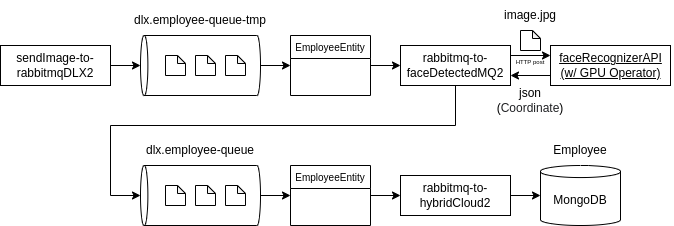

The diagram above was exported from draw.io. Its source (the exported page's mxGraphModel, read from the mxfile embedded in the PNG):
<mxGraphModel dx="1640" dy="922" grid="1" gridSize="10" guides="1" tooltips="1" connect="1" arrows="1" fold="1" page="1" pageScale="1" pageWidth="850" pageHeight="1100" math="0" shadow="0" extFonts="Permanent Marker^https://fonts.googleapis.com/css?family=Permanent+Marker">
  <root>
    <mxCell id="0" />
    <mxCell id="1" parent="0" />
    <mxCell id="NL7f1OS2Pc4bBC0GKJp5-7" style="edgeStyle=orthogonalEdgeStyle;rounded=0;orthogonalLoop=1;jettySize=auto;html=1;exitX=0;exitY=0.75;exitDx=0;exitDy=0;entryX=1;entryY=0.75;entryDx=0;entryDy=0;" parent="1" source="NL7f1OS2Pc4bBC0GKJp5-4" target="C2kHwnKx9TWG-dQDNKI_-15" edge="1">
      <mxGeometry relative="1" as="geometry" />
    </mxCell>
    <mxCell id="NL7f1OS2Pc4bBC0GKJp5-4" value="" style="rounded=0;whiteSpace=wrap;html=1;" parent="1" vertex="1">
      <mxGeometry x="590" y="170" width="120" height="40" as="geometry" />
    </mxCell>
    <mxCell id="C2kHwnKx9TWG-dQDNKI_-4" style="edgeStyle=orthogonalEdgeStyle;rounded=0;orthogonalLoop=1;jettySize=auto;html=1;exitX=1;exitY=0.5;exitDx=0;exitDy=0;entryX=0.5;entryY=0;entryDx=0;entryDy=0;entryPerimeter=0;" parent="1" source="C2kHwnKx9TWG-dQDNKI_-3" target="C2kHwnKx9TWG-dQDNKI_-1" edge="1">
      <mxGeometry relative="1" as="geometry" />
    </mxCell>
    <mxCell id="C2kHwnKx9TWG-dQDNKI_-3" value="" style="rounded=0;whiteSpace=wrap;html=1;" parent="1" vertex="1">
      <mxGeometry x="40" y="170" width="110" height="40" as="geometry" />
    </mxCell>
    <mxCell id="C2kHwnKx9TWG-dQDNKI_-12" style="edgeStyle=orthogonalEdgeStyle;rounded=0;orthogonalLoop=1;jettySize=auto;html=1;exitX=0.5;exitY=1;exitDx=0;exitDy=0;exitPerimeter=0;entryX=0;entryY=0.5;entryDx=0;entryDy=0;fontSize=10;" parent="1" source="C2kHwnKx9TWG-dQDNKI_-1" target="C2kHwnKx9TWG-dQDNKI_-11" edge="1">
      <mxGeometry relative="1" as="geometry" />
    </mxCell>
    <mxCell id="C2kHwnKx9TWG-dQDNKI_-1" value="" style="shape=cylinder3;whiteSpace=wrap;html=1;boundedLbl=1;backgroundOutline=1;size=3.6869659423828125;rotation=-90;" parent="1" vertex="1">
      <mxGeometry x="210" y="130" width="60" height="120" as="geometry" />
    </mxCell>
    <mxCell id="C2kHwnKx9TWG-dQDNKI_-2" value="&lt;a class=&quot;js-navigation-open Link--primary&quot; title=&quot;sendImage-to-rabbitmqDLX2&quot; href=&quot;https://github.com/developer-onizuka/rabbitMQ_KEDA_Csharp2/tree/main/sendImage-to-rabbitmqDLX2&quot; style=&quot;box-sizing: border-box ; background-color: rgb(255 , 255 , 255) ; transition: 80ms cubic-bezier(0.33 , 1 , 0.68 , 1) 0s , 0s ease 0s , 0s ease 0s , 0s ease 0s ; font-family: , &amp;#34;blinkmacsystemfont&amp;#34; , &amp;#34;segoe ui&amp;#34; , &amp;#34;helvetica&amp;#34; , &amp;#34;arial&amp;#34; , sans-serif , &amp;#34;apple color emoji&amp;#34; , &amp;#34;segoe ui emoji&amp;#34;&quot;&gt;&lt;font color=&quot;#000000&quot;&gt;sendImage-to-rabbitmqDLX2&lt;/font&gt;&lt;/a&gt;" style="text;html=1;strokeColor=none;fillColor=none;align=center;verticalAlign=middle;whiteSpace=wrap;rounded=0;" parent="1" vertex="1">
      <mxGeometry x="45" y="175" width="100" height="30" as="geometry" />
    </mxCell>
    <mxCell id="C2kHwnKx9TWG-dQDNKI_-5" value="" style="shape=note;whiteSpace=wrap;html=1;backgroundOutline=1;darkOpacity=0.05;size=8;" parent="1" vertex="1">
      <mxGeometry x="205" y="180" width="20" height="20" as="geometry" />
    </mxCell>
    <mxCell id="C2kHwnKx9TWG-dQDNKI_-8" value="" style="shape=note;whiteSpace=wrap;html=1;backgroundOutline=1;darkOpacity=0.05;size=8;" parent="1" vertex="1">
      <mxGeometry x="235" y="180" width="20" height="20" as="geometry" />
    </mxCell>
    <mxCell id="C2kHwnKx9TWG-dQDNKI_-9" value="" style="shape=note;whiteSpace=wrap;html=1;backgroundOutline=1;darkOpacity=0.05;size=8;" parent="1" vertex="1">
      <mxGeometry x="265" y="180" width="20" height="20" as="geometry" />
    </mxCell>
    <mxCell id="C2kHwnKx9TWG-dQDNKI_-20" style="edgeStyle=orthogonalEdgeStyle;rounded=0;orthogonalLoop=1;jettySize=auto;html=1;exitX=1;exitY=0.5;exitDx=0;exitDy=0;fontSize=12;fontColor=#000000;" parent="1" source="C2kHwnKx9TWG-dQDNKI_-11" edge="1">
      <mxGeometry relative="1" as="geometry">
        <mxPoint x="440" y="190" as="targetPoint" />
      </mxGeometry>
    </mxCell>
    <mxCell id="C2kHwnKx9TWG-dQDNKI_-11" value="EmployeeEntity" style="swimlane;fontStyle=0;fontSize=10;" parent="1" vertex="1">
      <mxGeometry x="330" y="160" width="80" height="60" as="geometry">
        <mxRectangle x="390" y="170" width="120" height="23" as="alternateBounds" />
      </mxGeometry>
    </mxCell>
    <mxCell id="C2kHwnKx9TWG-dQDNKI_-34" style="edgeStyle=orthogonalEdgeStyle;rounded=0;orthogonalLoop=1;jettySize=auto;html=1;exitX=1;exitY=0.5;exitDx=0;exitDy=0;fontSize=12;fontColor=#000000;entryX=0.5;entryY=0;entryDx=0;entryDy=0;entryPerimeter=0;" parent="1" source="C2kHwnKx9TWG-dQDNKI_-15" target="C2kHwnKx9TWG-dQDNKI_-30" edge="1">
      <mxGeometry relative="1" as="geometry">
        <mxPoint x="290" y="320" as="targetPoint" />
        <Array as="points">
          <mxPoint x="495" y="190" />
          <mxPoint x="495" y="250" />
          <mxPoint x="150" y="250" />
          <mxPoint x="150" y="320" />
        </Array>
      </mxGeometry>
    </mxCell>
    <mxCell id="NL7f1OS2Pc4bBC0GKJp5-5" style="edgeStyle=orthogonalEdgeStyle;rounded=0;orthogonalLoop=1;jettySize=auto;html=1;exitX=1;exitY=0.25;exitDx=0;exitDy=0;entryX=0;entryY=0.25;entryDx=0;entryDy=0;" parent="1" source="C2kHwnKx9TWG-dQDNKI_-15" target="NL7f1OS2Pc4bBC0GKJp5-4" edge="1">
      <mxGeometry relative="1" as="geometry" />
    </mxCell>
    <mxCell id="C2kHwnKx9TWG-dQDNKI_-15" value="" style="rounded=0;whiteSpace=wrap;html=1;" parent="1" vertex="1">
      <mxGeometry x="440" y="170" width="110" height="40" as="geometry" />
    </mxCell>
    <mxCell id="C2kHwnKx9TWG-dQDNKI_-16" value="&lt;a class=&quot;js-navigation-open Link--primary&quot; title=&quot;rabbitmq-to-faceDetectedMQ&quot; href=&quot;https://github.com/developer-onizuka/rabbitMQ_KEDA_Csharp2/tree/main/rabbitmq-to-faceDetectedMQ&quot; style=&quot;box-sizing: border-box ; background-color: rgb(255 , 255 , 255) ; transition: 80ms cubic-bezier(0.33 , 1 , 0.68 , 1) 0s , 0s ease 0s , 0s ease 0s , 0s ease 0s ; font-family: , &amp;quot;blinkmacsystemfont&amp;quot; , &amp;quot;segoe ui&amp;quot; , &amp;quot;helvetica&amp;quot; , &amp;quot;arial&amp;quot; , sans-serif , &amp;quot;apple color emoji&amp;quot; , &amp;quot;segoe ui emoji&amp;quot;&quot;&gt;&lt;font color=&quot;#000000&quot; style=&quot;font-size: 12px&quot;&gt;rabbitmq-to-faceDetectedMQ&lt;/font&gt;&lt;/a&gt;2" style="text;html=1;strokeColor=none;fillColor=none;align=center;verticalAlign=middle;whiteSpace=wrap;rounded=0;" parent="1" vertex="1">
      <mxGeometry x="445" y="175" width="100" height="30" as="geometry" />
    </mxCell>
    <mxCell id="C2kHwnKx9TWG-dQDNKI_-19" value="dlx.employee-queue-tmp" style="text;html=1;strokeColor=none;fillColor=none;align=center;verticalAlign=middle;whiteSpace=wrap;rounded=0;fontSize=12;fontColor=#000000;" parent="1" vertex="1">
      <mxGeometry x="160" y="130" width="160" height="30" as="geometry" />
    </mxCell>
    <mxCell id="C2kHwnKx9TWG-dQDNKI_-40" style="edgeStyle=orthogonalEdgeStyle;rounded=0;orthogonalLoop=1;jettySize=auto;html=1;exitX=0.5;exitY=1;exitDx=0;exitDy=0;exitPerimeter=0;entryX=0;entryY=0.5;entryDx=0;entryDy=0;fontSize=12;fontColor=#000000;" parent="1" target="C2kHwnKx9TWG-dQDNKI_-38" edge="1">
      <mxGeometry relative="1" as="geometry">
        <mxPoint x="410" y="320" as="sourcePoint" />
      </mxGeometry>
    </mxCell>
    <mxCell id="7e2twPVxO9YFiDqF_idK-2" style="edgeStyle=orthogonalEdgeStyle;rounded=0;orthogonalLoop=1;jettySize=auto;html=1;exitX=0.5;exitY=1;exitDx=0;exitDy=0;exitPerimeter=0;entryX=0;entryY=0.5;entryDx=0;entryDy=0;" parent="1" source="C2kHwnKx9TWG-dQDNKI_-30" target="7e2twPVxO9YFiDqF_idK-1" edge="1">
      <mxGeometry relative="1" as="geometry" />
    </mxCell>
    <mxCell id="C2kHwnKx9TWG-dQDNKI_-30" value="" style="shape=cylinder3;whiteSpace=wrap;html=1;boundedLbl=1;backgroundOutline=1;size=3.6869659423828125;rotation=-90;" parent="1" vertex="1">
      <mxGeometry x="210" y="260" width="60" height="120" as="geometry" />
    </mxCell>
    <mxCell id="C2kHwnKx9TWG-dQDNKI_-31" value="" style="shape=note;whiteSpace=wrap;html=1;backgroundOutline=1;darkOpacity=0.05;size=8;" parent="1" vertex="1">
      <mxGeometry x="205" y="310" width="20" height="20" as="geometry" />
    </mxCell>
    <mxCell id="C2kHwnKx9TWG-dQDNKI_-32" value="" style="shape=note;whiteSpace=wrap;html=1;backgroundOutline=1;darkOpacity=0.05;size=8;" parent="1" vertex="1">
      <mxGeometry x="235" y="310" width="20" height="20" as="geometry" />
    </mxCell>
    <mxCell id="C2kHwnKx9TWG-dQDNKI_-33" value="" style="shape=note;whiteSpace=wrap;html=1;backgroundOutline=1;darkOpacity=0.05;size=8;" parent="1" vertex="1">
      <mxGeometry x="265" y="310" width="20" height="20" as="geometry" />
    </mxCell>
    <mxCell id="C2kHwnKx9TWG-dQDNKI_-37" value="dlx.employee-queue" style="text;html=1;strokeColor=none;fillColor=none;align=center;verticalAlign=middle;whiteSpace=wrap;rounded=0;fontSize=12;fontColor=#000000;" parent="1" vertex="1">
      <mxGeometry x="160" y="260" width="160" height="30" as="geometry" />
    </mxCell>
    <mxCell id="C2kHwnKx9TWG-dQDNKI_-42" style="edgeStyle=orthogonalEdgeStyle;rounded=0;orthogonalLoop=1;jettySize=auto;html=1;exitX=1;exitY=0.5;exitDx=0;exitDy=0;entryX=0;entryY=0.5;entryDx=0;entryDy=0;entryPerimeter=0;fontSize=12;fontColor=#000000;" parent="1" source="C2kHwnKx9TWG-dQDNKI_-38" target="C2kHwnKx9TWG-dQDNKI_-41" edge="1">
      <mxGeometry relative="1" as="geometry" />
    </mxCell>
    <mxCell id="C2kHwnKx9TWG-dQDNKI_-38" value="" style="rounded=0;whiteSpace=wrap;html=1;" parent="1" vertex="1">
      <mxGeometry x="440" y="300" width="110" height="40" as="geometry" />
    </mxCell>
    <mxCell id="C2kHwnKx9TWG-dQDNKI_-39" value="&lt;a class=&quot;js-navigation-open Link--primary&quot; title=&quot;rabbitmq-to-hybridCloud2&quot; href=&quot;https://github.com/developer-onizuka/rabbitMQ_KEDA_Csharp2/tree/main/rabbitmq-to-hybridCloud2&quot; style=&quot;box-sizing: border-box ; background-color: rgb(255 , 255 , 255) ; transition: 80ms cubic-bezier(0.33 , 1 , 0.68 , 1) 0s , 0s ease 0s , 0s ease 0s , 0s ease 0s ; font-family: , &amp;#34;blinkmacsystemfont&amp;#34; , &amp;#34;segoe ui&amp;#34; , &amp;#34;helvetica&amp;#34; , &amp;#34;arial&amp;#34; , sans-serif , &amp;#34;apple color emoji&amp;#34; , &amp;#34;segoe ui emoji&amp;#34;&quot;&gt;&lt;font color=&quot;#000000&quot; style=&quot;font-size: 12px&quot;&gt;rabbitmq-to-hybridCloud2&lt;/font&gt;&lt;/a&gt;" style="text;html=1;strokeColor=none;fillColor=none;align=center;verticalAlign=middle;whiteSpace=wrap;rounded=0;" parent="1" vertex="1">
      <mxGeometry x="445" y="305" width="100" height="30" as="geometry" />
    </mxCell>
    <mxCell id="C2kHwnKx9TWG-dQDNKI_-41" value="" style="shape=cylinder3;whiteSpace=wrap;html=1;boundedLbl=1;backgroundOutline=1;size=6.026069641113281;fontSize=12;fontColor=#000000;" parent="1" vertex="1">
      <mxGeometry x="580" y="290" width="80" height="60" as="geometry" />
    </mxCell>
    <mxCell id="C2kHwnKx9TWG-dQDNKI_-43" value="Employee" style="text;html=1;strokeColor=none;fillColor=none;align=center;verticalAlign=middle;whiteSpace=wrap;rounded=0;fontSize=12;fontColor=#000000;" parent="1" vertex="1">
      <mxGeometry x="590" y="260" width="60" height="30" as="geometry" />
    </mxCell>
    <mxCell id="C2kHwnKx9TWG-dQDNKI_-44" value="MongoDB" style="text;html=1;strokeColor=none;fillColor=none;align=center;verticalAlign=middle;whiteSpace=wrap;rounded=0;fontSize=12;fontColor=#000000;" parent="1" vertex="1">
      <mxGeometry x="590" y="310" width="60" height="30" as="geometry" />
    </mxCell>
    <mxCell id="7e2twPVxO9YFiDqF_idK-1" value="EmployeeEntity" style="swimlane;fontStyle=0;fontSize=10;" parent="1" vertex="1">
      <mxGeometry x="330" y="290" width="80" height="60" as="geometry">
        <mxRectangle x="390" y="170" width="120" height="23" as="alternateBounds" />
      </mxGeometry>
    </mxCell>
    <mxCell id="NL7f1OS2Pc4bBC0GKJp5-3" value="&lt;u&gt;faceRecognizerAPI&lt;br&gt;(w/ GPU Operator)&lt;br&gt;&lt;/u&gt;" style="text;html=1;strokeColor=none;fillColor=none;align=center;verticalAlign=middle;whiteSpace=wrap;rounded=0;" parent="1" vertex="1">
      <mxGeometry x="587.5" y="158.75" width="125" height="62.5" as="geometry" />
    </mxCell>
    <mxCell id="NL7f1OS2Pc4bBC0GKJp5-8" value="" style="shape=note;whiteSpace=wrap;html=1;backgroundOutline=1;darkOpacity=0.05;size=8;" parent="1" vertex="1">
      <mxGeometry x="560" y="155" width="20" height="20" as="geometry" />
    </mxCell>
    <mxCell id="NL7f1OS2Pc4bBC0GKJp5-9" value="image.jpg" style="text;html=1;strokeColor=none;fillColor=none;align=center;verticalAlign=middle;whiteSpace=wrap;rounded=0;fontSize=12;fontColor=#000000;" parent="1" vertex="1">
      <mxGeometry x="530" y="125" width="80" height="30" as="geometry" />
    </mxCell>
    <mxCell id="NL7f1OS2Pc4bBC0GKJp5-10" value="json&lt;br&gt;&lt;font style=&quot;font-size: 12px;&quot;&gt;(&lt;span style=&quot;color: rgb(32, 33, 36); font-family: inherit; text-align: left; background-color: initial;&quot;&gt;Coordinate&lt;/span&gt;&lt;span style=&quot;background-color: initial;&quot;&gt;)&lt;/span&gt;&lt;/font&gt;" style="text;html=1;strokeColor=none;fillColor=none;align=center;verticalAlign=middle;whiteSpace=wrap;rounded=0;fontSize=12;fontColor=#000000;" parent="1" vertex="1">
      <mxGeometry x="530" y="210" width="80" height="30" as="geometry" />
    </mxCell>
    <mxCell id="fKr7YaLT9k1KanFdboX4-1" value="&lt;font style=&quot;font-size: 6px;&quot;&gt;HTTP post&lt;/font&gt;" style="text;html=1;strokeColor=none;fillColor=none;align=center;verticalAlign=middle;whiteSpace=wrap;rounded=0;fontSize=12;fontColor=#000000;" vertex="1" parent="1">
      <mxGeometry x="530" y="170" width="80" height="30" as="geometry" />
    </mxCell>
  </root>
</mxGraphModel>